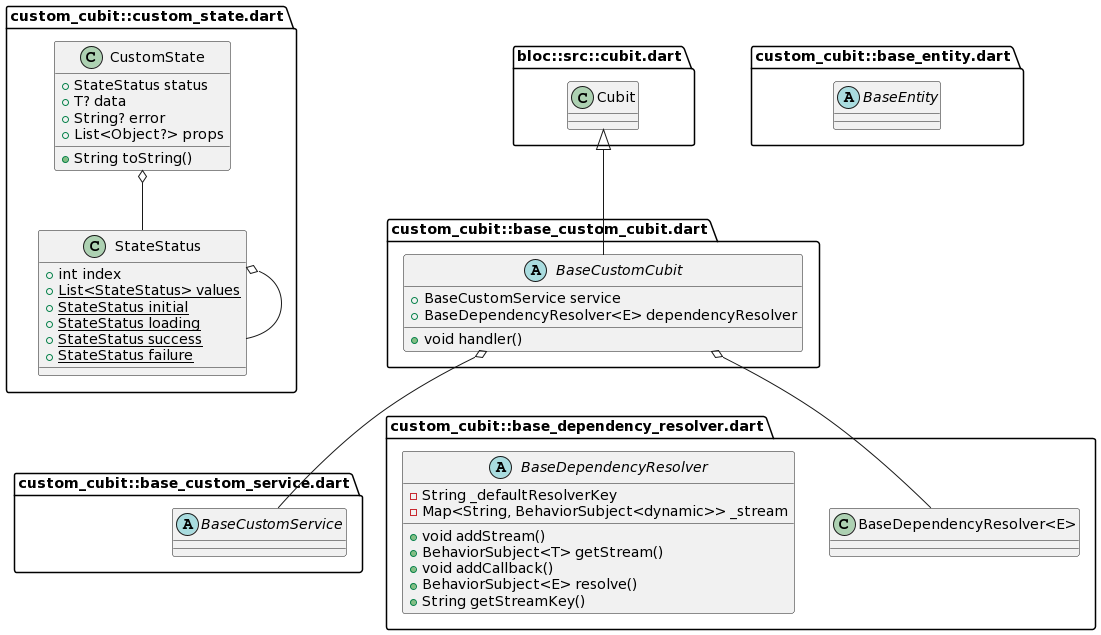

The diagram above was rendered by PlantUML. Its source (embedded in the PNG):
@startuml
set namespaceSeparator ::

class "custom_cubit::custom_state.dart::CustomState" {
  +StateStatus status
  +T? data
  +String? error
  +List<Object?> props
  +String toString()
}

"custom_cubit::custom_state.dart::CustomState" o-- "custom_cubit::custom_state.dart::StateStatus"

class "custom_cubit::custom_state.dart::StateStatus" {
  +int index
  {static} +List<StateStatus> values
  {static} +StateStatus initial
  {static} +StateStatus loading
  {static} +StateStatus success
  {static} +StateStatus failure
}

"custom_cubit::custom_state.dart::StateStatus" o-- "custom_cubit::custom_state.dart::StateStatus"

abstract class "custom_cubit::base_custom_cubit.dart::BaseCustomCubit" {
  +BaseCustomService service
  +BaseDependencyResolver<E> dependencyResolver
  +void handler()
}

"custom_cubit::base_custom_cubit.dart::BaseCustomCubit" o-- "custom_cubit::base_custom_service.dart::BaseCustomService"
"custom_cubit::base_custom_cubit.dart::BaseCustomCubit" o-- "custom_cubit::base_dependency_resolver.dart::BaseDependencyResolver<E>"
"bloc::src::cubit.dart::Cubit" <|-- "custom_cubit::base_custom_cubit.dart::BaseCustomCubit"

abstract class "custom_cubit::base_dependency_resolver.dart::BaseDependencyResolver" {
  -String _defaultResolverKey
  -Map<String, BehaviorSubject<dynamic>> _stream
  +void addStream()
  +BehaviorSubject<T> getStream()
  +void addCallback()
  +BehaviorSubject<E> resolve()
  +String getStreamKey()
}

abstract class "custom_cubit::base_custom_service.dart::BaseCustomService" {
}

abstract class "custom_cubit::base_entity.dart::BaseEntity" {
}
@enduml